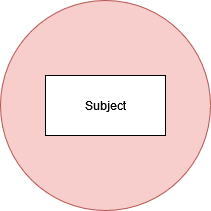

The diagram above was exported from draw.io. Its source (the exported page's mxGraphModel, read from the mxfile embedded in the PNG):
<mxGraphModel dx="1430" dy="763" grid="1" gridSize="10" guides="1" tooltips="1" connect="1" arrows="1" fold="1" page="1" pageScale="1" pageWidth="850" pageHeight="1100" background="#ffffff" math="0" shadow="0">
  <root>
    <mxCell id="0" />
    <mxCell id="1" parent="0" />
    <mxCell id="myqHnR1EgzNpx6oW_Ouj-74" value="" style="ellipse;whiteSpace=wrap;html=1;aspect=fixed;fillColor=#f8cecc;strokeColor=#b85450;" vertex="1" parent="1">
      <mxGeometry x="320" y="445" width="210" height="210" as="geometry" />
    </mxCell>
    <mxCell id="myqHnR1EgzNpx6oW_Ouj-73" value="Subject" style="rounded=0;whiteSpace=wrap;html=1;" vertex="1" parent="1">
      <mxGeometry x="365" y="520" width="120" height="60" as="geometry" />
    </mxCell>
  </root>
</mxGraphModel>